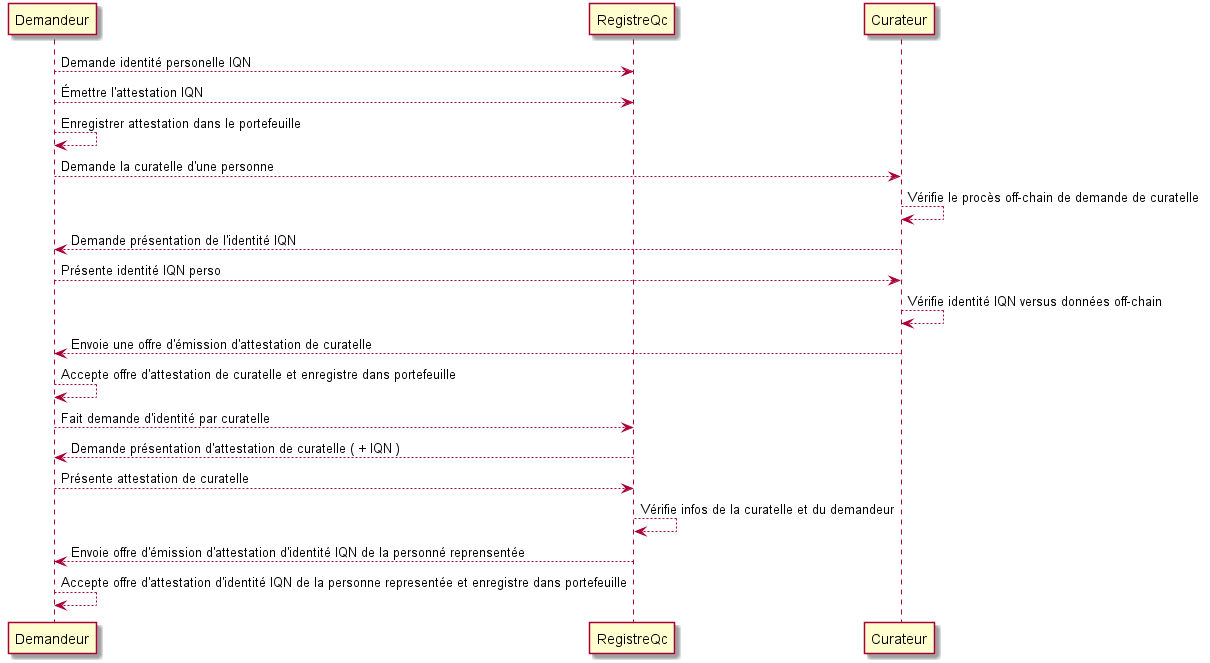

The diagram above was rendered by PlantUML. Its source (embedded in the PNG):
@startuml Sequence

    Demandeur   -->  RegistreQc  :  Demande identité personelle IQN 
    RegistreQc  <--  Demandeur   :  Émettre l'attestation IQN 
    Demandeur   -->  Demandeur   :  Enregistrer attestation dans le portefeuille 
    Demandeur   -->  Curateur    :  Demande la curatelle d'une personne 
    Curateur    -->  Curateur    :  Vérifie le procès off-chain de demande de curatelle 
    Demandeur   <--  Curateur    :  Demande présentation de l'identité IQN 
    Demandeur   -->  Curateur    :  Présente identité IQN perso 
    Curateur    -->  Curateur    :  Vérifie identité IQN versus données off-chain 
    Demandeur   <--  Curateur    :  Envoie une offre d'émission d'attestation de curatelle
    Demandeur   -->  Demandeur   :  Accepte offre d'attestation de curatelle et enregistre dans portefeuille
    Demandeur   -->  RegistreQc  :  Fait demande d'identité par curatelle 
    Demandeur   <--  RegistreQc  :  Demande présentation d'attestation de curatelle ( + IQN ) 
    Demandeur   -->  RegistreQc  :  Présente attestation de curatelle 
    RegistreQc  -->  RegistreQc  :  Vérifie infos de la curatelle et du demandeur 
    Demandeur   <--  RegistreQc  :  Envoie offre d'émission d'attestation d'identité IQN de la personné reprensentée
    Demandeur   -->  Demandeur   :  Accepte offre d'attestation d'identité IQN de la personne representée et enregistre dans portefeuille

@enduml